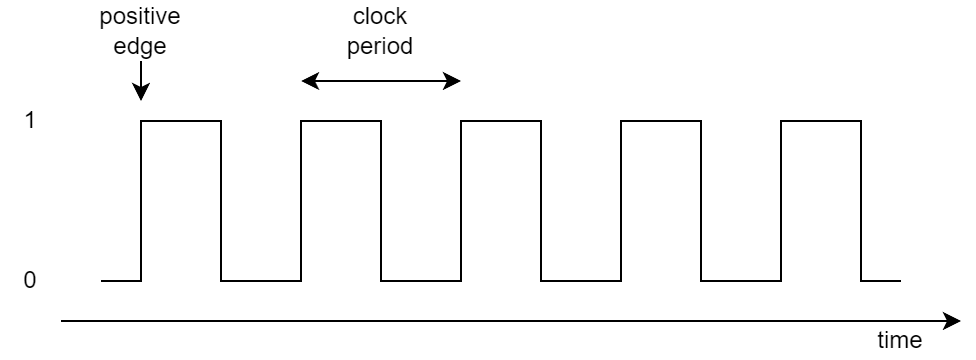

The diagram above was exported from draw.io. Its source (the exported page's mxGraphModel, read from the mxfile embedded in the PNG):
<mxGraphModel dx="901" dy="361" grid="1" gridSize="10" guides="1" tooltips="1" connect="1" arrows="1" fold="1" page="1" pageScale="1" pageWidth="1920" pageHeight="1200" background="#ffffff" math="0" shadow="0">
  <root>
    <mxCell id="0" />
    <mxCell id="1" parent="0" />
    <mxCell id="YshtP4bft6nwvLhR5XvJ-1" value="" style="endArrow=classic;html=1;rounded=0;" parent="1" edge="1">
      <mxGeometry width="50" height="50" relative="1" as="geometry">
        <mxPoint x="480" y="400" as="sourcePoint" />
        <mxPoint x="930" y="400" as="targetPoint" />
      </mxGeometry>
    </mxCell>
    <mxCell id="ZO-mPRbrrJqydCstgC1P-1" value="0" style="text;html=1;strokeColor=none;fillColor=none;align=center;verticalAlign=middle;whiteSpace=wrap;rounded=0;" vertex="1" parent="1">
      <mxGeometry x="450" y="370" width="30" height="20" as="geometry" />
    </mxCell>
    <mxCell id="ZO-mPRbrrJqydCstgC1P-2" value="1" style="text;html=1;strokeColor=none;fillColor=none;align=center;verticalAlign=middle;whiteSpace=wrap;rounded=0;" vertex="1" parent="1">
      <mxGeometry x="450" y="290" width="30" height="20" as="geometry" />
    </mxCell>
    <mxCell id="ZO-mPRbrrJqydCstgC1P-3" value="" style="endArrow=none;html=1;rounded=0;" edge="1" parent="1">
      <mxGeometry width="50" height="50" relative="1" as="geometry">
        <mxPoint x="500" y="380" as="sourcePoint" />
        <mxPoint x="580" y="380" as="targetPoint" />
        <Array as="points">
          <mxPoint x="520" y="380" />
          <mxPoint x="520" y="300" />
          <mxPoint x="560" y="300" />
          <mxPoint x="560" y="380" />
        </Array>
      </mxGeometry>
    </mxCell>
    <mxCell id="ZO-mPRbrrJqydCstgC1P-13" value="" style="endArrow=none;html=1;rounded=0;" edge="1" parent="1">
      <mxGeometry width="50" height="50" relative="1" as="geometry">
        <mxPoint x="580" y="380" as="sourcePoint" />
        <mxPoint x="660" y="380" as="targetPoint" />
        <Array as="points">
          <mxPoint x="600" y="380" />
          <mxPoint x="600" y="300" />
          <mxPoint x="640" y="300" />
          <mxPoint x="640" y="380" />
        </Array>
      </mxGeometry>
    </mxCell>
    <mxCell id="ZO-mPRbrrJqydCstgC1P-14" value="" style="endArrow=none;html=1;rounded=0;" edge="1" parent="1">
      <mxGeometry width="50" height="50" relative="1" as="geometry">
        <mxPoint x="660" y="380" as="sourcePoint" />
        <mxPoint x="740" y="380" as="targetPoint" />
        <Array as="points">
          <mxPoint x="680" y="380" />
          <mxPoint x="680" y="300" />
          <mxPoint x="720" y="300" />
          <mxPoint x="720" y="380" />
        </Array>
      </mxGeometry>
    </mxCell>
    <mxCell id="ZO-mPRbrrJqydCstgC1P-15" value="" style="endArrow=none;html=1;rounded=0;" edge="1" parent="1">
      <mxGeometry width="50" height="50" relative="1" as="geometry">
        <mxPoint x="740" y="380" as="sourcePoint" />
        <mxPoint x="820" y="380" as="targetPoint" />
        <Array as="points">
          <mxPoint x="760" y="380" />
          <mxPoint x="760" y="300" />
          <mxPoint x="800" y="300" />
          <mxPoint x="800" y="380" />
        </Array>
      </mxGeometry>
    </mxCell>
    <mxCell id="ZO-mPRbrrJqydCstgC1P-16" value="" style="endArrow=none;html=1;rounded=0;" edge="1" parent="1">
      <mxGeometry width="50" height="50" relative="1" as="geometry">
        <mxPoint x="820" y="380" as="sourcePoint" />
        <mxPoint x="900" y="380" as="targetPoint" />
        <Array as="points">
          <mxPoint x="840" y="380" />
          <mxPoint x="840" y="300" />
          <mxPoint x="880" y="300" />
          <mxPoint x="880" y="380" />
        </Array>
      </mxGeometry>
    </mxCell>
    <mxCell id="ZO-mPRbrrJqydCstgC1P-17" value="" style="endArrow=classic;html=1;rounded=0;exitX=0.5;exitY=1;exitDx=0;exitDy=0;" edge="1" parent="1" source="ZO-mPRbrrJqydCstgC1P-19">
      <mxGeometry width="50" height="50" relative="1" as="geometry">
        <mxPoint x="500" y="270" as="sourcePoint" />
        <mxPoint x="520" y="290" as="targetPoint" />
      </mxGeometry>
    </mxCell>
    <mxCell id="ZO-mPRbrrJqydCstgC1P-19" value="positive edge" style="text;html=1;strokeColor=none;fillColor=none;align=center;verticalAlign=middle;whiteSpace=wrap;rounded=0;" vertex="1" parent="1">
      <mxGeometry x="490" y="240" width="60" height="30" as="geometry" />
    </mxCell>
    <mxCell id="ZO-mPRbrrJqydCstgC1P-20" value="" style="endArrow=classic;startArrow=classic;html=1;rounded=0;" edge="1" parent="1">
      <mxGeometry width="50" height="50" relative="1" as="geometry">
        <mxPoint x="600" y="280" as="sourcePoint" />
        <mxPoint x="680" y="280" as="targetPoint" />
      </mxGeometry>
    </mxCell>
    <mxCell id="ZO-mPRbrrJqydCstgC1P-22" value="clock period" style="text;html=1;strokeColor=none;fillColor=none;align=center;verticalAlign=middle;whiteSpace=wrap;rounded=0;" vertex="1" parent="1">
      <mxGeometry x="610" y="240" width="60" height="30" as="geometry" />
    </mxCell>
    <mxCell id="ZO-mPRbrrJqydCstgC1P-23" value="time" style="text;html=1;strokeColor=none;fillColor=none;align=center;verticalAlign=middle;whiteSpace=wrap;rounded=0;" vertex="1" parent="1">
      <mxGeometry x="880" y="400" width="40" height="20" as="geometry" />
    </mxCell>
  </root>
</mxGraphModel>